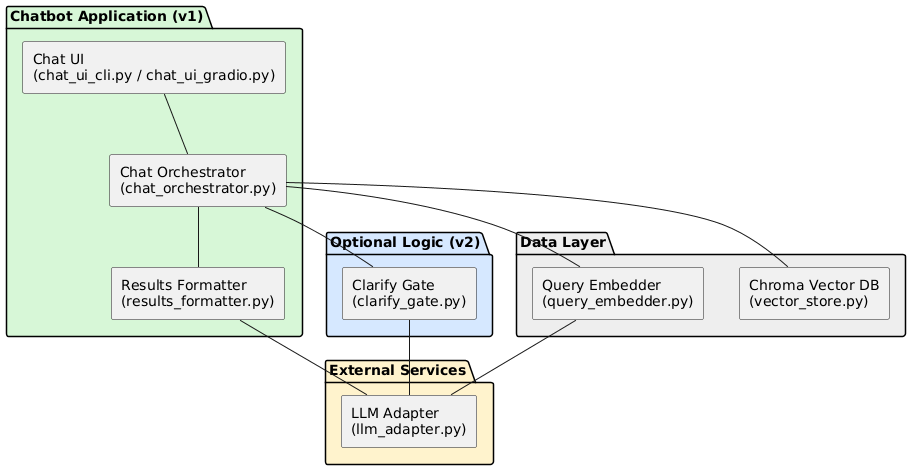

The diagram above was rendered by PlantUML. Its source (embedded in the PNG):
@startuml
skinparam componentStyle rectangle
skinparam shadowing false

' === Colors ===
!define V1_COLOR #d7f7d7
!define V2_COLOR #d6e8ff
!define EXT_COLOR #fff3cd
!define DATA_COLOR #eeeeee

package "Chatbot Application (v1)" V1_COLOR {

  [Chat UI\n(chat_ui_cli.py / chat_ui_gradio.py)] as UI
  [Chat Orchestrator\n(chat_orchestrator.py)] as ORCH
  [Results Formatter\n(results_formatter.py)] as FMT

  UI -- ORCH
  ORCH -- FMT
}

package "Optional Logic (v2)" V2_COLOR {
  [Clarify Gate\n(clarify_gate.py)] as GATE
  ORCH -- GATE
}

package "External Services" EXT_COLOR {
  [LLM Adapter\n(llm_adapter.py)] as LLM
  FMT -- LLM
  GATE -- LLM
}

package "Data Layer" DATA_COLOR {
  [Chroma Vector DB\n(vector_store.py)] as VDB
  [Query Embedder\n(query_embedder.py)] as EMB
  ORCH -- EMB
  EMB -- LLM
  ORCH -- VDB
}
@enduml